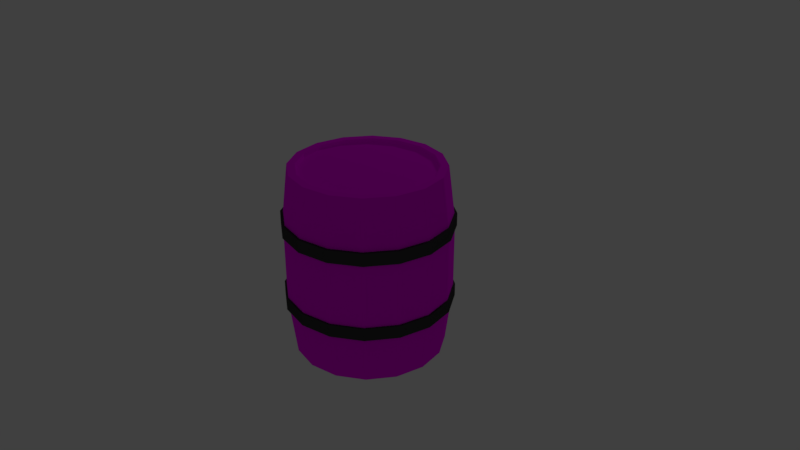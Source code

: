 # Source: Beczk_04.blend  (saved by Blender 2.79.0; exported with 4.5.12 LTS)
import bpy
from mathutils import Matrix  # noqa: F401  (used for matrix-valued properties, if any)

bpy.ops.wm.read_factory_settings(use_empty=True)
scene = bpy.context.scene
scene.name = 'Scene'

# ---- collections
col_collection_1 = bpy.data.collections.new('Collection 1'); scene.collection.children.link(col_collection_1)

# ---- images (referenced by path relative to the original .blend; pixels are not part of the script)
import os
ASSET_DIR = os.environ.get("B2B_ASSET_DIR", "")  # directory of the original .blend (textures are referenced by path, not embedded)
HERE = os.path.dirname(os.path.abspath(__file__))  # packed textures are extracted next to this script under _unpacked/

def load_image(name, relpath, width, height, colorspace="sRGB"):
    """Load a texture the original file referenced (path relative to the .blend, or extracted next to this script)."""
    p = next((c for c in (os.path.join(HERE, relpath), os.path.join(ASSET_DIR, relpath)) if relpath and os.path.exists(c)), "")
    if p:
        img = bpy.data.images.load(p, check_existing=True)
        img.name = name
    else:  # same state as the original file: an image datablock whose file is absent (Cycles renders it pink)
        img = bpy.data.images.new(name, width, height)
        img.source = "FILE"
        img.filepath = "//" + (relpath or name)
    img.colorspace_settings.name = colorspace
    return img
img_barrel = load_image('Barrel', 'Barrel.png', 1024, 1024, 'sRGB')

# ---- materials (node trees are filled in below, after node groups)
mat_wood = bpy.data.materials.new('Wood')
mat_wood.alpha_threshold = 0.0
mat_wood.diffuse_color = (0.5277, 0.2404, 0.08204, 1.0)
mat_wood.roughness = 0.5
mat_rings = bpy.data.materials.new('Rings')
mat_rings.alpha_threshold = 0.0
mat_rings.diffuse_color = (0.2203, 0.2203, 0.2203, 1.0)
mat_rings.roughness = 0.5

# ---- material node trees
mat_wood.use_nodes = True; mat_wood.node_tree.nodes.clear()
_N = mat_wood.node_tree.nodes; _L = mat_wood.node_tree.links
n0 = _N.new('ShaderNodeBsdfDiffuse'); n0.name = 'Diffuse BSDF'; n0.location = (-192, 79)
n1 = _N.new('ShaderNodeOutputMaterial'); n1.name = 'Material Output'; n1.location = (37, 75)
n2 = _N.new('ShaderNodeTexImage'); n2.name = 'Image Texture'; n2.location = (-461, 62)
n2.width = 140
n2.image = img_barrel
_L.new(n0.outputs[0], n1.inputs[0])
_L.new(n2.outputs[0], n0.inputs[0])
n1.is_active_output = True
mat_rings.use_nodes = True; mat_rings.node_tree.nodes.clear()
_N = mat_rings.node_tree.nodes; _L = mat_rings.node_tree.links
n0 = _N.new('ShaderNodeBsdfDiffuse'); n0.name = 'Diffuse BSDF'; n0.location = (116, 433)
n0.inputs[0].default_value = (0.05067, 0.05067, 0.05067, 1.0)
n1 = _N.new('ShaderNodeBsdfAnisotropic'); n1.name = 'Glossy BSDF'; n1.location = (112, 279)
n1.distribution = 'GGX'
n1.inputs[0].default_value = (0.05684, 0.05684, 0.05684, 1.0)
n1.inputs[1].default_value = 0.4472
n2 = _N.new('ShaderNodeOutputMaterial'); n2.name = 'Material Output'; n2.location = (562, 293)
n3 = _N.new('ShaderNodeMixShader'); n3.name = 'Mix Shader'; n3.location = (342, 371)
n3.inputs[0].default_value = 0.4455
_L.new(n3.outputs[0], n2.inputs[0])
_L.new(n1.outputs[0], n3.inputs[2])
_L.new(n0.outputs[0], n3.inputs[1])
n2.is_active_output = True

# ---- world
world_world = bpy.data.worlds.new('World'); scene.world = world_world
world_world.color = (0.05088, 0.05088, 0.05088)
world_world.use_sun_shadow = False
world_world.sun_shadow_jitter_overblur = 0.0
world_world.cycles.sampling_method = 'MANUAL'

# ---- cameras
cam_camera = bpy.data.cameras.new('Camera')
cam_camera.clip_end = 100.0
cam_camera.lens = 35.0
cam_camera.sensor_width = 32.0
cam_camera.sensor_height = 18.0
cam_camera.ortho_scale = 7.314
cam_camera.dof.focus_distance = 0.0

# ---- lights
light_lamp = bpy.data.lights.new('Lamp', 'POINT')
light_lamp.transmission_factor = 0.0
light_lamp.cutoff_distance = 30.0
light_lamp.energy = 100.0
light_lamp.shadow_buffer_clip_start = 1.001
light_lamp.shadow_soft_size = 0.1
light_lamp.shadow_maximum_resolution = 0.006
light_lamp.use_absolute_resolution = True

# ---- meshes
me_cylinder_002 = bpy.data.meshes.new('Cylinder.002')
me_cylinder_002.from_pydata([(0.0, 1.0, -1.0), (0.0, 1.0, 1.0), (0.3827, 0.9239, -1.0), (0.3827, 0.9239, 1.0), (0.7071, 0.7071, -1.0), (0.7071, 0.7071, 1.0), (0.9239, 0.3827, -1.0), (0.9239, 0.3827, 1.0), (1.0, -4.371e-08, -1.0), (1.0, -4.371e-08, 1.0), (0.9239, -0.3827, -1.0), (0.9239, -0.3827, 1.0), (0.7071, -0.7071, -1.0), (0.7071, -0.7071, 1.0), (0.3827, -0.9239, -1.0), (0.3827, -0.9239, 1.0), (1.51e-07, -1.0, -1.0), (1.51e-07, -1.0, 1.0), (-0.3827, -0.9239, -1.0), (-0.3827, -0.9239, 1.0), (-0.7071, -0.7071, -1.0), (-0.7071, -0.7071, 1.0), (-0.9239, -0.3827, -1.0), (-0.9239, -0.3827, 1.0), (-1.0, 1.192e-08, -1.0), (-1.0, 1.192e-08, 1.0), (-0.9239, 0.3827, -1.0), (-0.9239, 0.3827, 1.0), (-0.7071, 0.7071, -1.0), (-0.7071, 0.7071, 1.0), (-0.3827, 0.9239, -1.0), (-0.3827, 0.9239, 1.0), (0.0, 1.0, 10.96), (0.0, 1.0, 12.96), (0.3827, 0.9239, 10.96), (0.3827, 0.9239, 12.96), (0.7071, 0.7071, 10.96), (0.7071, 0.7071, 12.96), (0.9239, 0.3827, 10.96), (0.9239, 0.3827, 12.96), (1.0, -4.371e-08, 10.96), (1.0, -4.371e-08, 12.96), (0.9239, -0.3827, 10.96), (0.9239, -0.3827, 12.96), (0.7071, -0.7071, 10.96), (0.7071, -0.7071, 12.96), (0.3827, -0.9239, 10.96), (0.3827, -0.9239, 12.96), (1.51e-07, -1.0, 10.96), (1.51e-07, -1.0, 12.96), (-0.3827, -0.9239, 10.96), (-0.3827, -0.9239, 12.96), (-0.7071, -0.7071, 10.96), (-0.7071, -0.7071, 12.96), (-0.9239, -0.3827, 10.96), (-0.9239, -0.3827, 12.96), (-1.0, 1.192e-08, 10.96), (-1.0, 1.192e-08, 12.96), (-0.9239, 0.3827, 10.96), (-0.9239, 0.3827, 12.96), (-0.7071, 0.7071, 10.96), (-0.7071, 0.7071, 12.96), (-0.3827, 0.9239, 10.96), (-0.3827, 0.9239, 12.96), (-1.699e-08, 0.8033, 20.5), (0.3074, 0.7422, 20.5), (0.568, 0.568, 20.5), (0.7422, 0.3074, 20.5), (0.8033, -3.99e-08, 20.5), (0.7422, -0.3074, 20.5), (0.568, -0.568, 20.5), (0.3074, -0.7422, 20.5), (1.205e-07, -0.8033, 20.5), (-0.3074, -0.7422, 20.5), (-0.568, -0.568, 20.5), (-0.7422, -0.3074, 20.5), (-0.8033, 4.318e-09, 20.5), (-0.7422, 0.3074, 20.5), (-0.568, 0.568, 20.5), (-0.3074, 0.7422, 20.5), (-1.01e-08, 0.9774, 11.89), (0.374, 0.903, 11.89), (0.6911, 0.6911, 11.89), (0.903, 0.374, 11.89), (0.9774, -4.092e-08, 11.89), (0.903, -0.374, 11.89), (0.6911, -0.6911, 11.89), (0.374, -0.903, 11.89), (1.375e-07, -0.9774, 11.89), (-0.374, -0.903, 11.89), (-0.6911, -0.6911, 11.89), (-0.903, -0.374, 11.89), (-0.9774, 1.346e-08, 11.89), (-0.903, 0.374, 11.89), (-0.6911, 0.6911, 11.89), (-0.374, 0.903, 11.89), (0.3431, 0.8283, 20.5), (0.0, 0.8965, 20.5), (0.6339, 0.6339, 20.5), (0.8283, 0.3431, 20.5), (0.8965, -3.919e-08, 20.5), (0.8283, -0.3431, 20.5), (0.6339, -0.6339, 20.5), (0.3431, -0.8283, 20.5), (1.354e-07, -0.8965, 20.5), (-0.3431, -0.8283, 20.5), (-0.6339, -0.6339, 20.5), (-0.8283, -0.3431, 20.5), (-0.8965, 1.069e-08, 20.5), (-0.8283, 0.3431, 20.5), (-0.6339, 0.6339, 20.5), (-0.3431, 0.8283, 20.5), (-1.699e-08, 0.8033, 19.84), (0.3074, 0.7422, 19.84), (0.568, 0.568, 19.84), (0.7422, 0.3074, 19.84), (0.8033, -3.99e-08, 19.84), (0.7422, -0.3074, 19.84), (0.568, -0.568, 19.84), (0.3074, -0.7422, 19.84), (1.205e-07, -0.8033, 19.84), (-0.3074, -0.7422, 19.84), (-0.568, -0.568, 19.84), (-0.7422, -0.3074, 19.84), (-0.8033, 4.318e-09, 19.84), (-0.7422, 0.3074, 19.84), (-0.568, 0.568, 19.84), (-0.3074, 0.7422, 19.84), (-1.699e-08, 0.8033, -8.654), (0.3074, 0.7422, -8.654), (0.568, 0.568, -8.654), (0.7422, 0.3074, -8.654), (0.8033, -3.99e-08, -8.654), (0.7422, -0.3074, -8.654), (0.568, -0.568, -8.654), (0.3074, -0.7422, -8.654), (1.205e-07, -0.8033, -8.654), (-0.3074, -0.7422, -8.654), (-0.568, -0.568, -8.654), (-0.7422, -0.3074, -8.654), (-0.8033, 4.318e-09, -8.654), (-0.7422, 0.3074, -8.654), (-0.568, 0.568, -8.654), (-0.3074, 0.7422, -8.654), (-1.01e-08, 0.9774, -0.03832), (0.374, 0.903, -0.03832), (0.6911, 0.6911, -0.03832), (0.903, 0.374, -0.03832), (0.9774, -4.092e-08, -0.03832), (0.903, -0.374, -0.03832), (0.6911, -0.6911, -0.03832), (0.374, -0.903, -0.03832), (1.375e-07, -0.9774, -0.03832), (-0.374, -0.903, -0.03832), (-0.6911, -0.6911, -0.03832), (-0.903, -0.374, -0.03832), (-0.9774, 1.346e-08, -0.03832), (-0.903, 0.374, -0.03832), (-0.6911, 0.6911, -0.03832), (-0.374, 0.903, -0.03832), (0.3431, 0.8283, -8.654), (0.0, 0.8965, -8.654), (0.6339, 0.6339, -8.654), (0.8283, 0.3431, -8.654), (0.8965, -3.919e-08, -8.654), (0.8283, -0.3431, -8.654), (0.6339, -0.6339, -8.654), (0.3431, -0.8283, -8.654), (1.354e-07, -0.8965, -8.654), (-0.3431, -0.8283, -8.654), (-0.6339, -0.6339, -8.654), (-0.8283, -0.3431, -8.654), (-0.8965, 1.069e-08, -8.654), (-0.8283, 0.3431, -8.654), (-0.6339, 0.6339, -8.654), (-0.3431, 0.8283, -8.654), (-1.699e-08, 0.8033, -7.995), (0.3074, 0.7422, -7.995), (0.568, 0.568, -7.995), (0.7422, 0.3074, -7.995), (0.8033, -3.99e-08, -7.995), (0.7422, -0.3074, -7.995), (0.568, -0.568, -7.995), (0.3074, -0.7422, -7.995), (1.205e-07, -0.8033, -7.995), (-0.3074, -0.7422, -7.995), (-0.568, -0.568, -7.995), (-0.7422, -0.3074, -7.995), (-0.8033, 4.318e-09, -7.995), (-0.7422, 0.3074, -7.995), (-0.568, 0.568, -7.995), (-0.3074, 0.7422, -7.995), (-1.01e-08, 0.9774, 5.923), (0.374, 0.903, 5.923), (0.6911, 0.6911, 5.923), (0.903, 0.374, 5.923), (0.9774, -4.092e-08, 5.923), (0.903, -0.374, 5.923), (0.6911, -0.6911, 5.923), (0.374, -0.903, 5.923), (1.375e-07, -0.9774, 5.923), (-0.374, -0.903, 5.923), (-0.6911, -0.6911, 5.923), (-0.903, -0.374, 5.923), (-0.9774, 1.346e-08, 5.923), (-0.903, 0.374, 5.923), (-0.6911, 0.6911, 5.923), (-0.374, 0.903, 5.923)], [], [(0, 1, 3, 2), (2, 3, 5, 4), (4, 5, 7, 6), (6, 7, 9, 8), (8, 9, 11, 10), (10, 11, 13, 12), (12, 13, 15, 14), (14, 15, 17, 16), (16, 17, 19, 18), (18, 19, 21, 20), (20, 21, 23, 22), (22, 23, 25, 24), (24, 25, 27, 26), (26, 27, 29, 28), (3, 1, 31, 29, 27, 25, 23, 21, 19, 17, 15, 13, 11, 9, 7, 5), (28, 29, 31, 30), (30, 31, 1, 0), (0, 2, 4, 6, 8, 10, 12, 14, 16, 18, 20, 22, 24, 26, 28, 30), (32, 33, 35, 34), (34, 35, 37, 36), (36, 37, 39, 38), (38, 39, 41, 40), (40, 41, 43, 42), (42, 43, 45, 44), (44, 45, 47, 46), (46, 47, 49, 48), (48, 49, 51, 50), (50, 51, 53, 52), (52, 53, 55, 54), (54, 55, 57, 56), (56, 57, 59, 58), (58, 59, 61, 60), (35, 33, 63, 61, 59, 57, 55, 53, 51, 49, 47, 45, 43, 41, 39, 37), (60, 61, 63, 62), (62, 63, 33, 32), (32, 34, 36, 38, 40, 42, 44, 46, 48, 50, 52, 54, 56, 58, 60, 62), (80, 97, 96, 81), (81, 96, 98, 82), (82, 98, 99, 83), (83, 99, 100, 84), (84, 100, 101, 85), (85, 101, 102, 86), (86, 102, 103, 87), (87, 103, 104, 88), (88, 104, 105, 89), (89, 105, 106, 90), (90, 106, 107, 91), (91, 107, 108, 92), (92, 108, 109, 93), (93, 109, 110, 94), (73, 72, 120, 121), (94, 110, 111, 95), (95, 111, 97, 80), (207, 95, 80, 192), (206, 94, 95, 207), (205, 93, 94, 206), (204, 92, 93, 205), (203, 91, 92, 204), (202, 90, 91, 203), (201, 89, 90, 202), (200, 88, 89, 201), (199, 87, 88, 200), (198, 86, 87, 199), (197, 85, 86, 198), (196, 84, 85, 197), (195, 83, 84, 196), (194, 82, 83, 195), (193, 81, 82, 194), (192, 80, 81, 193), (64, 65, 96, 97), (65, 66, 98, 96), (66, 67, 99, 98), (67, 68, 100, 99), (68, 69, 101, 100), (69, 70, 102, 101), (70, 71, 103, 102), (71, 72, 104, 103), (72, 73, 105, 104), (73, 74, 106, 105), (74, 75, 107, 106), (75, 76, 108, 107), (76, 77, 109, 108), (77, 78, 110, 109), (78, 79, 111, 110), (79, 64, 97, 111), (113, 112, 127, 126, 125, 124, 123, 122, 121, 120, 119, 118, 117, 116, 115, 114), (66, 65, 113, 114), (74, 73, 121, 122), (67, 66, 114, 115), (75, 74, 122, 123), (68, 67, 115, 116), (76, 75, 123, 124), (69, 68, 116, 117), (77, 76, 124, 125), (70, 69, 117, 118), (78, 77, 125, 126), (71, 70, 118, 119), (79, 78, 126, 127), (72, 71, 119, 120), (65, 64, 112, 113), (64, 79, 127, 112), (144, 145, 160, 161), (145, 146, 162, 160), (146, 147, 163, 162), (147, 148, 164, 163), (148, 149, 165, 164), (149, 150, 166, 165), (150, 151, 167, 166), (151, 152, 168, 167), (152, 153, 169, 168), (153, 154, 170, 169), (154, 155, 171, 170), (155, 156, 172, 171), (156, 157, 173, 172), (157, 158, 174, 173), (137, 185, 184, 136), (158, 159, 175, 174), (159, 144, 161, 175), (207, 192, 144, 159), (206, 207, 159, 158), (205, 206, 158, 157), (204, 205, 157, 156), (203, 204, 156, 155), (202, 203, 155, 154), (201, 202, 154, 153), (200, 201, 153, 152), (199, 200, 152, 151), (198, 199, 151, 150), (197, 198, 150, 149), (196, 197, 149, 148), (195, 196, 148, 147), (194, 195, 147, 146), (193, 194, 146, 145), (192, 193, 145, 144), (128, 161, 160, 129), (129, 160, 162, 130), (130, 162, 163, 131), (131, 163, 164, 132), (132, 164, 165, 133), (133, 165, 166, 134), (134, 166, 167, 135), (135, 167, 168, 136), (136, 168, 169, 137), (137, 169, 170, 138), (138, 170, 171, 139), (139, 171, 172, 140), (140, 172, 173, 141), (141, 173, 174, 142), (142, 174, 175, 143), (143, 175, 161, 128), (177, 178, 179, 180, 181, 182, 183, 184, 185, 186, 187, 188, 189, 190, 191, 176), (130, 178, 177, 129), (138, 186, 185, 137), (131, 179, 178, 130), (139, 187, 186, 138), (132, 180, 179, 131), (140, 188, 187, 139), (133, 181, 180, 132), (141, 189, 188, 140), (134, 182, 181, 133), (142, 190, 189, 141), (135, 183, 182, 134), (143, 191, 190, 142), (136, 184, 183, 135), (129, 177, 176, 128), (128, 176, 191, 143)])
me_cylinder_002.polygons.foreach_set('material_index', [1, 1, 1, 1, 1, 1, 1, 1, 1, 1, 1, 1, 1, 1, 1, 1, 1, 1, 1, 1, 1, 1, 1, 1, 1, 1, 1, 1, 1, 1, 1, 1, 1, 1, 1, 1, 0, 0, 0, 0, 0, 0, 0, 0, 0, 0, 0, 0, 0, 0, 0, 0, 0, 0, 0, 0, 0, 0, 0, 0, 0, 0, 0, 0, 0, 0, 0, 0, 0, 0, 0, 0, 0, 0, 0, 0, 0, 0, 0, 0, 0, 0, 0, 0, 0, 0, 0, 0, 0, 0, 0, 0, 0, 0, 0, 0, 0, 0, 0, 0, 0, 0, 0, 0, 0, 0, 0, 0, 0, 0, 0, 0, 0, 0, 0, 0, 0, 0, 0, 0, 0, 0, 0, 0, 0, 0, 0, 0, 0, 0, 0, 0, 0, 0, 0, 0, 0, 0, 0, 0, 0, 0, 0, 0, 0, 0, 0, 0, 0, 0, 0, 0, 0, 0, 0, 0, 0, 0, 0, 0, 0, 0, 0, 0, 0, 0])
_uv = me_cylinder_002.uv_layers.new(name='UVMap')
_uv.uv.foreach_set('vector', [0.5784, 0.09818, 0.5784, 0.0297, 0.5917, 0.02971, 0.5917, 0.09818, 0.5917, 0.09818, 0.5917, 0.02971, 0.6051, 0.02971, 0.6051, 0.09818, 0.6051, 0.09818, 0.6051, 0.02971, 0.6185, 0.02972, 0.6184, 0.09819, 0.6184, 0.09819, 0.6185, 0.02972, 0.6318, 0.02972, 0.6318, 0.09819, 0.6318, 0.09819, 0.6318, 0.02972, 0.6452, 0.02973, 0.6451, 0.0982, 0.6451, 0.0982, 0.6452, 0.02973, 0.6585, 0.02973, 0.6585, 0.0982, 0.4448, 0.09813, 0.4448, 0.02966, 0.4582, 0.02966, 0.4581, 0.09813, 0.4581, 0.09813, 0.4582, 0.02966, 0.4715, 0.02967, 0.4715, 0.09814, 0.4715, 0.09814, 0.4715, 0.02967, 0.4849, 0.02967, 0.4848, 0.09814, 0.4848, 0.09814, 0.4849, 0.02967, 0.4982, 0.02968, 0.4982, 0.09815, 0.4982, 0.09815, 0.4982, 0.02968, 0.5116, 0.02968, 0.5116, 0.09815, 0.5116, 0.09815, 0.5116, 0.02968, 0.5249, 0.02968, 0.5249, 0.09816, 0.5249, 0.09816, 0.5249, 0.02968, 0.5383, 0.02969, 0.5383, 0.09816, 0.5383, 0.09816, 0.5383, 0.02969, 0.5517, 0.02969, 0.5516, 0.09817, 0.8253, 0.9705, 0.7536, 0.9705, 0.6873, 0.9431, 0.6366, 0.8923, 0.6092, 0.8261, 0.6092, 0.7544, 0.6366, 0.6881, 0.6873, 0.6374, 0.7536, 0.61, 0.8253, 0.61, 0.8916, 0.6374, 0.9423, 0.6881, 0.9697, 0.7544, 0.9697, 0.8261, 0.9423, 0.8923, 0.8916, 0.9431, 0.5516, 0.09817, 0.5517, 0.02969, 0.565, 0.0297, 0.565, 0.09817, 0.565, 0.09817, 0.565, 0.0297, 0.5784, 0.0297, 0.5784, 0.09818, 0.7536, 0.61, 0.8253, 0.61, 0.8916, 0.6374, 0.9423, 0.6881, 0.9697, 0.7544, 0.9697, 0.8261, 0.9423, 0.8923, 0.8916, 0.9431, 0.8253, 0.9705, 0.7536, 0.9705, 0.6873, 0.9431, 0.6366, 0.8923, 0.6092, 0.8261, 0.6092, 0.7544, 0.6366, 0.6881, 0.6873, 0.6374, 0.5784, 0.09808, 0.5784, 0.02961, 0.5917, 0.02961, 0.5917, 0.09808, 0.5917, 0.09808, 0.5917, 0.02961, 0.6051, 0.02961, 0.6051, 0.09808, 0.6051, 0.09808, 0.6051, 0.02961, 0.6184, 0.02961, 0.6184, 0.09808, 0.6184, 0.09808, 0.6184, 0.02961, 0.6318, 0.02961, 0.6318, 0.09808, 0.6318, 0.09808, 0.6318, 0.02961, 0.6451, 0.02961, 0.6451, 0.09808, 0.6451, 0.09808, 0.6451, 0.02961, 0.6585, 0.02961, 0.6585, 0.09808, 0.4448, 0.09808, 0.4448, 0.02961, 0.4581, 0.02961, 0.4581, 0.09808, 0.4581, 0.09808, 0.4581, 0.02961, 0.4715, 0.02961, 0.4715, 0.09808, 0.4715, 0.09808, 0.4715, 0.02961, 0.4848, 0.02961, 0.4848, 0.09808, 0.4848, 0.09808, 0.4848, 0.02961, 0.4982, 0.02961, 0.4982, 0.09808, 0.4982, 0.09808, 0.4982, 0.02961, 0.5116, 0.02961, 0.5116, 0.09808, 0.5116, 0.09808, 0.5116, 0.02961, 0.5249, 0.02961, 0.5249, 0.09808, 0.5249, 0.09808, 0.5249, 0.02961, 0.5383, 0.02961, 0.5383, 0.09808, 0.5383, 0.09808, 0.5383, 0.02961, 0.5516, 0.02961, 0.5516, 0.09808, 0.8253, 0.9705, 0.7536, 0.9705, 0.6874, 0.943, 0.6366, 0.8923, 0.6092, 0.8261, 0.6092, 0.7544, 0.6366, 0.6881, 0.6874, 0.6374, 0.7536, 0.61, 0.8253, 0.61, 0.8916, 0.6374, 0.9423, 0.6881, 0.9697, 0.7544, 0.9697, 0.8261, 0.9423, 0.8923, 0.8916, 0.943, 0.5516, 0.09808, 0.5516, 0.02961, 0.565, 0.02961, 0.565, 0.09808, 0.565, 0.09808, 0.565, 0.02961, 0.5784, 0.02961, 0.5784, 0.09808, 0.7536, 0.61, 0.8253, 0.61, 0.8916, 0.6374, 0.9423, 0.6881, 0.9697, 0.7544, 0.9697, 0.8261, 0.9423, 0.8923, 0.8916, 0.943, 0.8253, 0.9705, 0.7536, 0.9705, 0.6874, 0.943, 0.6366, 0.8923, 0.6092, 0.8261, 0.6092, 0.7544, 0.6366, 0.6881, 0.6874, 0.6374, 0.07879, 0.7039, 0.08079, 0.9986, 0.06879, 0.9987, 0.06577, 0.704, 0.06577, 0.704, 0.06879, 0.9987, 0.05679, 0.9989, 0.05275, 0.7041, 0.05275, 0.7041, 0.05679, 0.9989, 0.0448, 0.9991, 0.03971, 0.7042, 0.03971, 0.7042, 0.0448, 0.9991, 0.0328, 0.9993, 0.02667, 0.7044, 0.02667, 0.7044, 0.0328, 0.9993, 0.02081, 0.9996, 0.01361, 0.7045, 0.01361, 0.7045, 0.02081, 0.9996, 0.008826, 0.9999, 0.0005401, 0.7047, 0.2091, 0.7046, 0.2008, 0.9999, 0.1888, 0.9996, 0.196, 0.7044, 0.196, 0.7044, 0.1888, 0.9996, 0.1768, 0.9993, 0.183, 0.7042, 0.183, 0.7042, 0.1768, 0.9993, 0.1648, 0.9991, 0.1699, 0.7041, 0.1699, 0.7041, 0.1648, 0.9991, 0.1528, 0.9989, 0.1569, 0.704, 0.1569, 0.704, 0.1528, 0.9989, 0.1408, 0.9987, 0.1439, 0.7039, 0.1439, 0.7039, 0.1408, 0.9987, 0.1288, 0.9986, 0.1308, 0.7039, 0.1308, 0.7039, 0.1288, 0.9986, 0.1168, 0.9986, 0.1178, 0.7039, 0.1178, 0.7039, 0.1168, 0.9986, 0.1048, 0.9985, 0.1048, 0.7039, 0.4204, 0.4521, 0.4589, 0.4455, 0.464, 0.5081, 0.4437, 0.5101, 0.1048, 0.7039, 0.1048, 0.9985, 0.09279, 0.9986, 0.0918, 0.7039, 0.0918, 0.7039, 0.09279, 0.9986, 0.08079, 0.9986, 0.07879, 0.7039, 0.09176, 0.5, 0.0918, 0.7039, 0.07879, 0.7039, 0.07868, 0.5, 0.1048, 0.5, 0.1048, 0.7039, 0.0918, 0.7039, 0.09176, 0.5, 0.1179, 0.5, 0.1178, 0.7039, 0.1048, 0.7039, 0.1048, 0.5, 0.131, 0.5, 0.1308, 0.7039, 0.1178, 0.7039, 0.1179, 0.5, 0.1441, 0.5, 0.1439, 0.7039, 0.1308, 0.7039, 0.131, 0.5, 0.1572, 0.5, 0.1569, 0.704, 0.1439, 0.7039, 0.1441, 0.5, 0.1703, 0.5, 0.1699, 0.7041, 0.1569, 0.704, 0.1572, 0.5, 0.1833, 0.5, 0.183, 0.7042, 0.1699, 0.7041, 0.1703, 0.5, 0.1964, 0.5, 0.196, 0.7044, 0.183, 0.7042, 0.1833, 0.5, 0.2095, 0.5, 0.2091, 0.7046, 0.196, 0.7044, 0.1964, 0.5, 0.01323, 0.5, 0.01361, 0.7045, 0.0005401, 0.7047, 0.0001275, 0.5, 0.02632, 0.5, 0.02667, 0.7044, 0.01361, 0.7045, 0.01323, 0.5, 0.03942, 0.5, 0.03971, 0.7042, 0.02667, 0.7044, 0.02632, 0.5, 0.05251, 0.5, 0.05275, 0.7041, 0.03971, 0.7042, 0.03942, 0.5, 0.06559, 0.5, 0.06577, 0.704, 0.05275, 0.7041, 0.05251, 0.5, 0.07868, 0.5, 0.07879, 0.7039, 0.06577, 0.704, 0.06559, 0.5, 0.714, 0.3298, 0.7322, 0.3115, 0.7386, 0.3158, 0.7182, 0.3362, 0.7322, 0.3115, 0.7421, 0.2877, 0.7496, 0.2892, 0.7386, 0.3158, 0.7421, 0.2877, 0.7421, 0.2619, 0.7496, 0.2604, 0.7496, 0.2892, 0.7421, 0.2619, 0.7322, 0.238, 0.7386, 0.2338, 0.7496, 0.2604, 0.7322, 0.238, 0.714, 0.2198, 0.7182, 0.2134, 0.7386, 0.2338, 0.714, 0.2198, 0.6901, 0.2099, 0.6916, 0.2024, 0.7182, 0.2134, 0.6901, 0.2099, 0.6643, 0.2099, 0.6628, 0.2024, 0.6916, 0.2024, 0.6643, 0.2099, 0.6404, 0.2198, 0.6362, 0.2134, 0.6628, 0.2024, 0.6404, 0.2198, 0.6222, 0.238, 0.6158, 0.2338, 0.6362, 0.2134, 0.6222, 0.238, 0.6123, 0.2619, 0.6048, 0.2604, 0.6158, 0.2338, 0.6123, 0.2619, 0.6123, 0.2877, 0.6048, 0.2892, 0.6048, 0.2604, 0.6123, 0.2877, 0.6222, 0.3115, 0.6158, 0.3158, 0.6048, 0.2892, 0.6222, 0.3115, 0.6404, 0.3298, 0.6362, 0.3362, 0.6158, 0.3158, 0.6404, 0.3298, 0.6643, 0.3397, 0.6628, 0.3472, 0.6362, 0.3362, 0.6643, 0.3397, 0.6901, 0.3397, 0.6916, 0.3472, 0.6628, 0.3472, 0.6901, 0.3397, 0.714, 0.3298, 0.7182, 0.3362, 0.6916, 0.3472, 0.4556, 0.6074, 0.4369, 0.6066, 0.4206, 0.599, 0.4087, 0.5858, 0.4031, 0.5688, 0.4042, 0.5502, 0.4121, 0.5328, 0.4257, 0.5187, 0.4437, 0.5101, 0.464, 0.5081, 0.4847, 0.5137, 0.5033, 0.5284, 0.5053, 0.5571, 0.5004, 0.5777, 0.4897, 0.5928, 0.4743, 0.6021, 0.4988, 0.6537, 0.4629, 0.6656, 0.4556, 0.6074, 0.4743, 0.6021, 0.385, 0.471, 0.4204, 0.4521, 0.4437, 0.5101, 0.4257, 0.5187, 0.5273, 0.6319, 0.4988, 0.6537, 0.4743, 0.6021, 0.4897, 0.5928, 0.3574, 0.5014, 0.385, 0.471, 0.4257, 0.5187, 0.4121, 0.5328, 0.5467, 0.604, 0.5273, 0.6319, 0.4897, 0.5928, 0.5004, 0.5777, 0.3421, 0.54, 0.3574, 0.5014, 0.4121, 0.5328, 0.4042, 0.5502, 0.5581, 0.5738, 0.5467, 0.604, 0.5004, 0.5777, 0.5053, 0.5571, 0.3421, 0.5817, 0.3421, 0.54, 0.4042, 0.5502, 0.4031, 0.5688, 0.5656, 0.5441, 0.5581, 0.5738, 0.5053, 0.5571, 0.5033, 0.5284, 0.3579, 0.6201, 0.3421, 0.5817, 0.4031, 0.5688, 0.4087, 0.5858, 0.4965, 0.4496, 0.5315, 0.4611, 0.5033, 0.5284, 0.4847, 0.5137, 0.3868, 0.6491, 0.3579, 0.6201, 0.4087, 0.5858, 0.4206, 0.599, 0.4589, 0.4455, 0.4965, 0.4496, 0.4847, 0.5137, 0.464, 0.5081, 0.4629, 0.6656, 0.4239, 0.6646, 0.4369, 0.6066, 0.4556, 0.6074, 0.4239, 0.6646, 0.3868, 0.6491, 0.4206, 0.599, 0.4369, 0.6066, 0.07881, 0.2961, 0.06579, 0.296, 0.06882, 0.001276, 0.08082, 0.00138, 0.06579, 0.296, 0.05277, 0.2959, 0.05682, 0.001131, 0.06882, 0.001276, 0.05277, 0.2959, 0.03973, 0.2958, 0.04483, 0.0009435, 0.05682, 0.001131, 0.03973, 0.2958, 0.02669, 0.2957, 0.03283, 0.0007143, 0.04483, 0.0009435, 0.02669, 0.2957, 0.01363, 0.2955, 0.02084, 0.0004423, 0.03283, 0.0007143, 0.01363, 0.2955, 0.000561, 0.2953, 0.008856, 0.0001275, 0.02084, 0.0004423, 0.2091, 0.2955, 0.196, 0.2956, 0.1888, 0.0004474, 0.2008, 0.0001329, 0.196, 0.2956, 0.183, 0.2958, 0.1768, 0.0007189, 0.1888, 0.0004474, 0.183, 0.2958, 0.1699, 0.2959, 0.1648, 0.0009476, 0.1768, 0.0007189, 0.1699, 0.2959, 0.1569, 0.296, 0.1528, 0.001134, 0.1648, 0.0009476, 0.1569, 0.296, 0.1439, 0.2961, 0.1408, 0.001279, 0.1528, 0.001134, 0.1439, 0.2961, 0.1309, 0.2961, 0.1288, 0.001382, 0.1408, 0.001279, 0.1309, 0.2961, 0.1178, 0.2962, 0.1168, 0.001443, 0.1288, 0.001382, 0.1178, 0.2962, 0.1048, 0.2962, 0.1048, 0.001463, 0.1168, 0.001443, 0.3743, 0.3442, 0.4293, 0.3152, 0.4441, 0.3289, 0.3984, 0.3753, 0.1048, 0.2962, 0.09182, 0.2961, 0.09282, 0.001442, 0.1048, 0.001463, 0.09182, 0.2961, 0.07881, 0.2961, 0.08082, 0.00138, 0.09282, 0.001442, 0.09176, 0.5, 0.07868, 0.5, 0.07881, 0.2961, 0.09182, 0.2961, 0.1048, 0.5, 0.09176, 0.5, 0.09182, 0.2961, 0.1048, 0.2962, 0.1179, 0.5, 0.1048, 0.5, 0.1048, 0.2962, 0.1178, 0.2962, 0.131, 0.5, 0.1179, 0.5, 0.1178, 0.2962, 0.1309, 0.2961, 0.1441, 0.5, 0.131, 0.5, 0.1309, 0.2961, 0.1439, 0.2961, 0.1572, 0.5, 0.1441, 0.5, 0.1439, 0.2961, 0.1569, 0.296, 0.1703, 0.5, 0.1572, 0.5, 0.1569, 0.296, 0.1699, 0.2959, 0.1833, 0.5, 0.1703, 0.5, 0.1699, 0.2959, 0.183, 0.2958, 0.1964, 0.5, 0.1833, 0.5, 0.183, 0.2958, 0.196, 0.2956, 0.2095, 0.5, 0.1964, 0.5, 0.196, 0.2956, 0.2091, 0.2955, 0.01323, 0.5, 0.0001275, 0.5, 0.000561, 0.2953, 0.01363, 0.2955, 0.02632, 0.5, 0.01323, 0.5, 0.01363, 0.2955, 0.02669, 0.2957, 0.03942, 0.5, 0.02632, 0.5, 0.02669, 0.2957, 0.03973, 0.2958, 0.05251, 0.5, 0.03942, 0.5, 0.03973, 0.2958, 0.05277, 0.2959, 0.06559, 0.5, 0.05251, 0.5, 0.05277, 0.2959, 0.06579, 0.296, 0.07868, 0.5, 0.06559, 0.5, 0.06579, 0.296, 0.07881, 0.2961, 0.6536, 0.4629, 0.6494, 0.4565, 0.676, 0.4455, 0.6775, 0.453, 0.6775, 0.453, 0.676, 0.4455, 0.7048, 0.4455, 0.7033, 0.453, 0.7033, 0.453, 0.7048, 0.4455, 0.7314, 0.4565, 0.7272, 0.4629, 0.7272, 0.4629, 0.7314, 0.4565, 0.7518, 0.4769, 0.7454, 0.4812, 0.7454, 0.4812, 0.7518, 0.4769, 0.7628, 0.5035, 0.7553, 0.505, 0.7553, 0.505, 0.7628, 0.5035, 0.7628, 0.5323, 0.7553, 0.5308, 0.7553, 0.5308, 0.7628, 0.5323, 0.7518, 0.559, 0.7454, 0.5547, 0.7454, 0.5547, 0.7518, 0.559, 0.7314, 0.5793, 0.7272, 0.5729, 0.7272, 0.5729, 0.7314, 0.5793, 0.7048, 0.5904, 0.7033, 0.5828, 0.7033, 0.5828, 0.7048, 0.5904, 0.676, 0.5904, 0.6775, 0.5828, 0.6775, 0.5828, 0.676, 0.5904, 0.6494, 0.5793, 0.6536, 0.5729, 0.6536, 0.5729, 0.6494, 0.5793, 0.629, 0.559, 0.6354, 0.5547, 0.6354, 0.5547, 0.629, 0.559, 0.618, 0.5323, 0.6255, 0.5308, 0.6255, 0.5308, 0.618, 0.5323, 0.618, 0.5035, 0.6255, 0.505, 0.6255, 0.505, 0.618, 0.5035, 0.629, 0.4769, 0.6354, 0.4812, 0.6354, 0.4812, 0.629, 0.4769, 0.6494, 0.4565, 0.6536, 0.4629, 0.5016, 0.2444, 0.5119, 0.2595, 0.5177, 0.278, 0.5175, 0.2986, 0.5109, 0.3199, 0.4967, 0.3413, 0.4659, 0.338, 0.4441, 0.3289, 0.4293, 0.3152, 0.4215, 0.2981, 0.4213, 0.2796, 0.4271, 0.262, 0.4378, 0.2464, 0.4528, 0.236, 0.47, 0.2321, 0.4871, 0.2349, 0.5618, 0.2345, 0.5119, 0.2595, 0.5016, 0.2444, 0.5411, 0.2043, 0.3613, 0.3071, 0.4215, 0.2981, 0.4293, 0.3152, 0.3743, 0.3442, 0.5716, 0.2685, 0.5177, 0.278, 0.5119, 0.2595, 0.5618, 0.2345, 0.3613, 0.2678, 0.4213, 0.2796, 0.4215, 0.2981, 0.3613, 0.3071, 0.5715, 0.3025, 0.5175, 0.2986, 0.5177, 0.278, 0.5716, 0.2685, 0.3742, 0.2307, 0.4271, 0.262, 0.4213, 0.2796, 0.3613, 0.2678, 0.5643, 0.3339, 0.5109, 0.3199, 0.5175, 0.2986, 0.5715, 0.3025, 0.399, 0.1997, 0.4378, 0.2464, 0.4271, 0.262, 0.3742, 0.2307, 0.5547, 0.3615, 0.4967, 0.3413, 0.5109, 0.3199, 0.5643, 0.3339, 0.4333, 0.1795, 0.4528, 0.236, 0.4378, 0.2464, 0.399, 0.1997, 0.4302, 0.3989, 0.4659, 0.338, 0.4967, 0.3413, 0.4662, 0.416, 0.4724, 0.1735, 0.47, 0.2321, 0.4528, 0.236, 0.4333, 0.1795, 0.3984, 0.3753, 0.4441, 0.3289, 0.4659, 0.338, 0.4302, 0.3989, 0.5411, 0.2043, 0.5016, 0.2444, 0.4871, 0.2349, 0.5102, 0.1824, 0.5102, 0.1824, 0.4871, 0.2349, 0.47, 0.2321, 0.4724, 0.1735])
me_cylinder_002.materials.append(mat_wood)
me_cylinder_002.materials.append(mat_rings)
me_cylinder_002.use_remesh_preserve_volume = False
me_cylinder_002.use_remesh_preserve_attributes = False
me_cylinder_002.use_mirror_vertex_groups = False
me_cylinder_002.update()

# ---- objects
ob_barrel = bpy.data.objects.new('Barrel', me_cylinder_002)
ob_lamp = bpy.data.objects.new('Lamp', light_lamp)
ob_camera = bpy.data.objects.new('Camera', cam_camera)

# ---- transforms, parenting, visibility, modifiers, constraints
ob_barrel.location = (0.0, 0.0, -0.5078)
ob_barrel.scale = (1.115, 1.115, 0.08529)
ob_barrel.lineart.crease_threshold = 0.0
ob_lamp.location = (-1.411, 8.39, 5.904)
ob_lamp.rotation_euler = (0.6503, 0.05522, 1.866)
ob_lamp.lock_rotations_4d = False
ob_lamp.empty_display_type = 'ARROWS'
ob_lamp.color = (0.0, 0.0, 0.0, 0.0)
ob_lamp.lineart.crease_threshold = 0.0
ob_camera.location = (7.481, -6.508, 5.344)
ob_camera.rotation_euler = (1.109, 0.0, 0.8149)
ob_camera.lock_rotations_4d = False
ob_camera.empty_display_type = 'ARROWS'
ob_camera.color = (0.0, 0.0, 0.0, 0.0)
ob_camera.display_type = 'WIRE'
ob_camera.lineart.crease_threshold = 0.0

# ---- collection membership
col_collection_1.objects.link(ob_barrel)
col_collection_1.objects.link(ob_lamp)
col_collection_1.objects.link(ob_camera)

# ---- scene / render settings (as saved in the file)
scene.camera = ob_camera
scene.frame_start = 1; scene.frame_end = 250; scene.frame_set(1)
scene.render.engine = 'CYCLES'
scene.render.resolution_percentage = 50
scene.render.dither_intensity = 0.0
scene.cycles.use_denoising = False
scene.cycles.samples = 128
scene.cycles.sampling_pattern = 'TABULATED_SOBOL'
scene.cycles.use_adaptive_sampling = False
scene.cycles.use_light_tree = False
scene.cycles.blur_glossy = 0.0
scene.cycles.sample_clamp_indirect = 0.0
scene.view_settings.view_transform = 'Standard'
bpy.context.view_layer.update()
